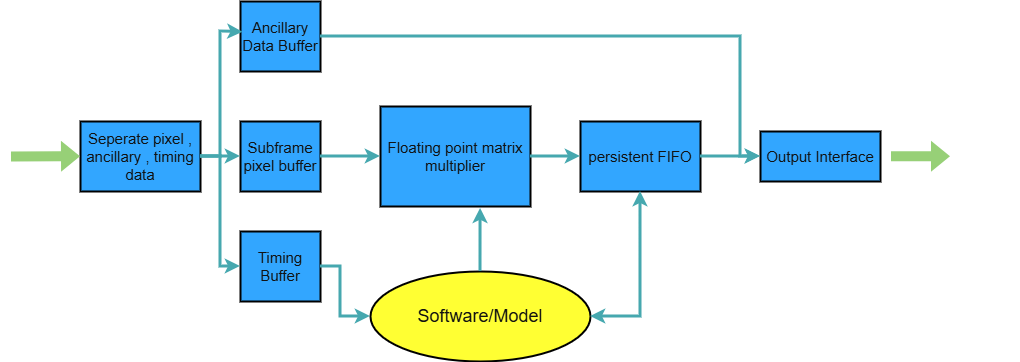

The diagram above was exported from draw.io. Its source (the exported page's mxGraphModel, read from the mxfile embedded in the PNG):
<mxGraphModel dx="2036" dy="785" grid="1" gridSize="10" guides="1" tooltips="1" connect="1" arrows="1" fold="1" page="1" pageScale="1" pageWidth="827" pageHeight="1169" math="0" shadow="0">
  <root>
    <mxCell id="0" />
    <mxCell id="1" parent="0" />
    <mxCell id="vzdAqnLN1Rzrhygk1WjL-1" value="&lt;font style=&quot;font-size: 15px;&quot;&gt;Seperate pixel , ancillary , timing data&lt;/font&gt;" style="rounded=0;whiteSpace=wrap;html=1;fillColor=light-dark(#000000,#32A6FF);fontColor=#ffffff;strokeColor=light-dark(#006EAF,#000000);gradientColor=none;shadow=0;perimeterSpacing=0;strokeWidth=2;" vertex="1" parent="1">
      <mxGeometry x="60" y="250" width="120" height="70" as="geometry" />
    </mxCell>
    <mxCell id="vzdAqnLN1Rzrhygk1WjL-2" value="&lt;font style=&quot;font-size: 15px;&quot;&gt;Ancillary Data Buffer&lt;/font&gt;" style="rounded=0;whiteSpace=wrap;html=1;fillColor=light-dark(#000000,#32A6FF);fontColor=#ffffff;strokeColor=light-dark(#006EAF,#000000);gradientColor=none;shadow=0;perimeterSpacing=0;strokeWidth=2;" vertex="1" parent="1">
      <mxGeometry x="220" y="130" width="80" height="70" as="geometry" />
    </mxCell>
    <mxCell id="vzdAqnLN1Rzrhygk1WjL-21" value="" style="edgeStyle=orthogonalEdgeStyle;rounded=0;orthogonalLoop=1;jettySize=auto;html=1;" edge="1" parent="1" source="vzdAqnLN1Rzrhygk1WjL-3" target="vzdAqnLN1Rzrhygk1WjL-5">
      <mxGeometry relative="1" as="geometry" />
    </mxCell>
    <mxCell id="vzdAqnLN1Rzrhygk1WjL-3" value="&lt;font style=&quot;font-size: 15px;&quot;&gt;Subframe pixel buffer&lt;/font&gt;" style="rounded=0;whiteSpace=wrap;html=1;fillColor=light-dark(#000000,#32A6FF);fontColor=#ffffff;strokeColor=light-dark(#006EAF,#000000);gradientColor=none;shadow=0;perimeterSpacing=0;strokeWidth=2;" vertex="1" parent="1">
      <mxGeometry x="220" y="250" width="80" height="70" as="geometry" />
    </mxCell>
    <mxCell id="vzdAqnLN1Rzrhygk1WjL-4" value="&lt;font style=&quot;font-size: 15px;&quot;&gt;Timing Buffer&lt;/font&gt;" style="rounded=0;whiteSpace=wrap;html=1;fillColor=light-dark(#000000,#32A6FF);fontColor=#ffffff;strokeColor=light-dark(#006EAF,#000000);gradientColor=none;shadow=0;perimeterSpacing=0;strokeWidth=2;" vertex="1" parent="1">
      <mxGeometry x="220" y="360" width="80" height="70" as="geometry" />
    </mxCell>
    <mxCell id="vzdAqnLN1Rzrhygk1WjL-5" value="&lt;font style=&quot;font-size: 15px;&quot;&gt;Floating point matrix multiplier&lt;/font&gt;" style="rounded=0;whiteSpace=wrap;html=1;fillColor=light-dark(#000000,#32A6FF);fontColor=#ffffff;strokeColor=light-dark(#006EAF,#000000);gradientColor=none;shadow=0;perimeterSpacing=0;strokeWidth=2;" vertex="1" parent="1">
      <mxGeometry x="360" y="235" width="150" height="100" as="geometry" />
    </mxCell>
    <mxCell id="vzdAqnLN1Rzrhygk1WjL-6" value="&lt;font style=&quot;font-size: 15px;&quot;&gt;persistent FIFO&lt;/font&gt;" style="rounded=0;whiteSpace=wrap;html=1;fillColor=light-dark(#000000,#32A6FF);fontColor=#ffffff;strokeColor=light-dark(#006EAF,#000000);gradientColor=none;shadow=0;perimeterSpacing=0;strokeWidth=2;" vertex="1" parent="1">
      <mxGeometry x="560" y="250" width="120" height="70" as="geometry" />
    </mxCell>
    <mxCell id="vzdAqnLN1Rzrhygk1WjL-8" value="&lt;font style=&quot;font-size: 15px;&quot;&gt;Output Interface&lt;/font&gt;" style="rounded=0;whiteSpace=wrap;html=1;fillColor=light-dark(#000000,#32A6FF);fontColor=#ffffff;strokeColor=light-dark(#006EAF,#000000);gradientColor=none;shadow=0;perimeterSpacing=0;strokeWidth=2;" vertex="1" parent="1">
      <mxGeometry x="740" y="260" width="120" height="50" as="geometry" />
    </mxCell>
    <mxCell id="vzdAqnLN1Rzrhygk1WjL-9" value="&lt;font style=&quot;font-size: 18px;&quot;&gt;Software/Model&lt;/font&gt;" style="ellipse;whiteSpace=wrap;html=1;fillColor=light-dark(#000000,#FFFF33);fontColor=#ffffff;strokeColor=light-dark(#006EAF,#000000);gradientColor=none;shadow=0;perimeterSpacing=0;strokeWidth=2;" vertex="1" parent="1">
      <mxGeometry x="350" y="400" width="220" height="90" as="geometry" />
    </mxCell>
    <mxCell id="vzdAqnLN1Rzrhygk1WjL-12" value="" style="endArrow=classic;html=1;rounded=0;exitX=1;exitY=0.5;exitDx=0;exitDy=0;entryX=0;entryY=0.5;entryDx=0;entryDy=0;strokeWidth=3;fillColor=#b0e3e6;strokeColor=#0e8088;" edge="1" parent="1" source="vzdAqnLN1Rzrhygk1WjL-1" target="vzdAqnLN1Rzrhygk1WjL-3">
      <mxGeometry width="50" height="50" relative="1" as="geometry">
        <mxPoint x="450" y="280" as="sourcePoint" />
        <mxPoint x="500" y="230" as="targetPoint" />
      </mxGeometry>
    </mxCell>
    <mxCell id="vzdAqnLN1Rzrhygk1WjL-13" value="" style="endArrow=classic;html=1;rounded=0;exitX=1;exitY=0.5;exitDx=0;exitDy=0;entryX=0;entryY=0.5;entryDx=0;entryDy=0;strokeWidth=3;fillColor=#b0e3e6;strokeColor=#0e8088;" edge="1" parent="1" source="vzdAqnLN1Rzrhygk1WjL-3" target="vzdAqnLN1Rzrhygk1WjL-5">
      <mxGeometry width="50" height="50" relative="1" as="geometry">
        <mxPoint x="320" y="270" as="sourcePoint" />
        <mxPoint x="360" y="270" as="targetPoint" />
        <Array as="points" />
      </mxGeometry>
    </mxCell>
    <mxCell id="vzdAqnLN1Rzrhygk1WjL-14" value="" style="endArrow=classic;html=1;rounded=0;exitX=1;exitY=0.5;exitDx=0;exitDy=0;entryX=0;entryY=0.5;entryDx=0;entryDy=0;strokeWidth=3;fillColor=#b0e3e6;strokeColor=#0e8088;" edge="1" parent="1" source="vzdAqnLN1Rzrhygk1WjL-5" target="vzdAqnLN1Rzrhygk1WjL-6">
      <mxGeometry width="50" height="50" relative="1" as="geometry">
        <mxPoint x="530" y="270" as="sourcePoint" />
        <mxPoint x="570" y="270" as="targetPoint" />
      </mxGeometry>
    </mxCell>
    <mxCell id="vzdAqnLN1Rzrhygk1WjL-15" value="" style="endArrow=classic;html=1;rounded=0;exitX=1;exitY=0.5;exitDx=0;exitDy=0;entryX=0;entryY=0.5;entryDx=0;entryDy=0;strokeWidth=3;fillColor=#b0e3e6;strokeColor=#0e8088;" edge="1" parent="1" source="vzdAqnLN1Rzrhygk1WjL-6" target="vzdAqnLN1Rzrhygk1WjL-8">
      <mxGeometry width="50" height="50" relative="1" as="geometry">
        <mxPoint x="700" y="260" as="sourcePoint" />
        <mxPoint x="750" y="260" as="targetPoint" />
      </mxGeometry>
    </mxCell>
    <mxCell id="vzdAqnLN1Rzrhygk1WjL-19" value="" style="endArrow=classic;html=1;rounded=0;exitX=1;exitY=0.5;exitDx=0;exitDy=0;entryX=0.031;entryY=0.438;entryDx=0;entryDy=0;entryPerimeter=0;strokeWidth=3;fillColor=#b0e3e6;strokeColor=#0e8088;" edge="1" parent="1" source="vzdAqnLN1Rzrhygk1WjL-1" target="vzdAqnLN1Rzrhygk1WjL-2">
      <mxGeometry width="50" height="50" relative="1" as="geometry">
        <mxPoint x="500" y="330" as="sourcePoint" />
        <mxPoint x="190" y="150" as="targetPoint" />
        <Array as="points">
          <mxPoint x="200" y="285" />
          <mxPoint x="200" y="160" />
        </Array>
      </mxGeometry>
    </mxCell>
    <mxCell id="vzdAqnLN1Rzrhygk1WjL-23" value="" style="endArrow=classic;html=1;rounded=0;exitX=1;exitY=0.5;exitDx=0;exitDy=0;entryX=0;entryY=0.5;entryDx=0;entryDy=0;strokeWidth=3;fillColor=#b0e3e6;strokeColor=#0e8088;" edge="1" parent="1" source="vzdAqnLN1Rzrhygk1WjL-1" target="vzdAqnLN1Rzrhygk1WjL-4">
      <mxGeometry width="50" height="50" relative="1" as="geometry">
        <mxPoint x="330" y="360" as="sourcePoint" />
        <mxPoint x="380" y="310" as="targetPoint" />
        <Array as="points">
          <mxPoint x="200" y="285" />
          <mxPoint x="200" y="395" />
        </Array>
      </mxGeometry>
    </mxCell>
    <mxCell id="vzdAqnLN1Rzrhygk1WjL-25" value="" style="endArrow=classic;html=1;rounded=0;exitX=1;exitY=0.5;exitDx=0;exitDy=0;entryX=0;entryY=0.5;entryDx=0;entryDy=0;strokeWidth=3;fillColor=#b0e3e6;strokeColor=#0e8088;" edge="1" parent="1" source="vzdAqnLN1Rzrhygk1WjL-2" target="vzdAqnLN1Rzrhygk1WjL-8">
      <mxGeometry width="50" height="50" relative="1" as="geometry">
        <mxPoint x="480" y="390" as="sourcePoint" />
        <mxPoint x="720" y="280" as="targetPoint" />
        <Array as="points">
          <mxPoint x="640" y="165" />
          <mxPoint x="720" y="165" />
          <mxPoint x="720" y="285" />
        </Array>
      </mxGeometry>
    </mxCell>
    <mxCell id="vzdAqnLN1Rzrhygk1WjL-26" value="" style="endArrow=classic;html=1;rounded=0;exitX=0.5;exitY=0;exitDx=0;exitDy=0;entryX=0.667;entryY=1.019;entryDx=0;entryDy=0;entryPerimeter=0;strokeWidth=3;fillColor=#b0e3e6;strokeColor=#0e8088;" edge="1" parent="1" source="vzdAqnLN1Rzrhygk1WjL-9" target="vzdAqnLN1Rzrhygk1WjL-5">
      <mxGeometry width="50" height="50" relative="1" as="geometry">
        <mxPoint x="480" y="390" as="sourcePoint" />
        <mxPoint x="530" y="340" as="targetPoint" />
      </mxGeometry>
    </mxCell>
    <mxCell id="vzdAqnLN1Rzrhygk1WjL-27" value="" style="endArrow=classic;html=1;rounded=0;exitX=1;exitY=0.5;exitDx=0;exitDy=0;entryX=0;entryY=0.5;entryDx=0;entryDy=0;strokeWidth=3;fillColor=#b0e3e6;strokeColor=#0e8088;" edge="1" parent="1" source="vzdAqnLN1Rzrhygk1WjL-4" target="vzdAqnLN1Rzrhygk1WjL-9">
      <mxGeometry width="50" height="50" relative="1" as="geometry">
        <mxPoint x="410" y="380" as="sourcePoint" />
        <mxPoint x="360" y="390" as="targetPoint" />
        <Array as="points">
          <mxPoint x="320" y="395" />
          <mxPoint x="320" y="445" />
        </Array>
      </mxGeometry>
    </mxCell>
    <mxCell id="vzdAqnLN1Rzrhygk1WjL-28" value="" style="endArrow=classic;startArrow=classic;html=1;rounded=0;exitX=1;exitY=0.5;exitDx=0;exitDy=0;entryX=0.5;entryY=1;entryDx=0;entryDy=0;strokeWidth=3;fillColor=#b0e3e6;strokeColor=#0e8088;" edge="1" parent="1" source="vzdAqnLN1Rzrhygk1WjL-9" target="vzdAqnLN1Rzrhygk1WjL-6">
      <mxGeometry width="50" height="50" relative="1" as="geometry">
        <mxPoint x="410" y="380" as="sourcePoint" />
        <mxPoint x="460" y="330" as="targetPoint" />
        <Array as="points">
          <mxPoint x="620" y="445" />
        </Array>
      </mxGeometry>
    </mxCell>
    <mxCell id="vzdAqnLN1Rzrhygk1WjL-29" value="" style="shape=flexArrow;endArrow=classic;html=1;rounded=0;fillColor=light-dark(#B0E3E6,#97D077);strokeColor=none;" edge="1" parent="1">
      <mxGeometry width="50" height="50" relative="1" as="geometry">
        <mxPoint x="-10" y="285" as="sourcePoint" />
        <mxPoint x="60" y="284.64" as="targetPoint" />
      </mxGeometry>
    </mxCell>
    <mxCell id="vzdAqnLN1Rzrhygk1WjL-30" value="" style="shape=flexArrow;endArrow=classic;html=1;rounded=0;fillColor=light-dark(#B0E3E6,#97D077);strokeColor=none;" edge="1" parent="1">
      <mxGeometry width="50" height="50" relative="1" as="geometry">
        <mxPoint x="870" y="284.64" as="sourcePoint" />
        <mxPoint x="930" y="284.64" as="targetPoint" />
      </mxGeometry>
    </mxCell>
    <mxCell id="vzdAqnLN1Rzrhygk1WjL-31" value="&lt;font style=&quot;font-size: 15px;&quot;&gt;&lt;b&gt;From&lt;/b&gt;&lt;/font&gt;&lt;div&gt;&lt;font style=&quot;font-size: 15px;&quot;&gt;&lt;b&gt;Camera&lt;/b&gt;&lt;/font&gt;&lt;/div&gt;" style="text;html=1;whiteSpace=wrap;strokeColor=none;fillColor=none;align=center;verticalAlign=middle;rounded=0;" vertex="1" parent="1">
      <mxGeometry x="-20" y="300" width="80" height="30" as="geometry" />
    </mxCell>
    <mxCell id="vzdAqnLN1Rzrhygk1WjL-32" value="&lt;span style=&quot;font-size: 15px;&quot;&gt;&lt;b&gt;To Data Stored&lt;/b&gt;&lt;/span&gt;" style="text;html=1;whiteSpace=wrap;strokeColor=none;fillColor=none;align=center;verticalAlign=middle;rounded=0;" vertex="1" parent="1">
      <mxGeometry x="920" y="270" width="80" height="30" as="geometry" />
    </mxCell>
  </root>
</mxGraphModel>